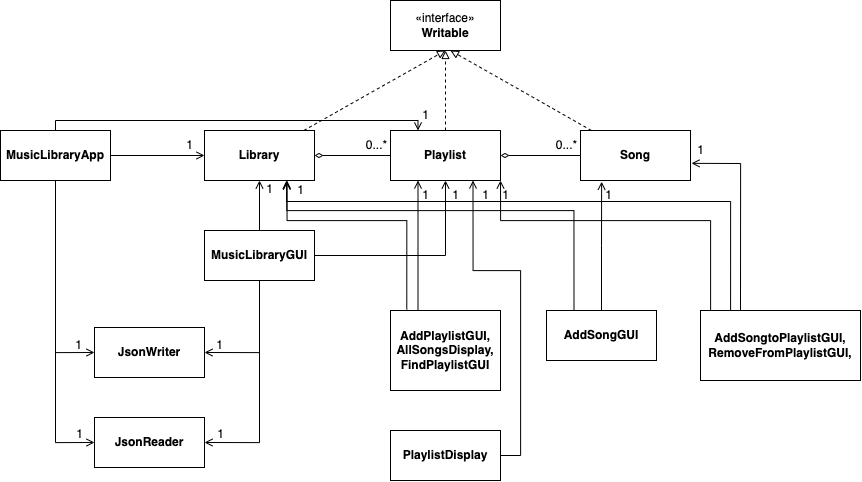

The diagram above was exported from draw.io. Its source (the exported page's mxGraphModel, read from the mxfile embedded in the PNG):
<mxGraphModel dx="1591" dy="1353" grid="1" gridSize="10" guides="1" tooltips="1" connect="1" arrows="1" fold="1" page="1" pageScale="1" pageWidth="827" pageHeight="1169" math="0" shadow="0">
  <root>
    <mxCell id="WIyWlLk6GJQsqaUBKTNV-0" />
    <mxCell id="WIyWlLk6GJQsqaUBKTNV-1" parent="WIyWlLk6GJQsqaUBKTNV-0" />
    <mxCell id="x4m4QDkA1q3lskP2BRIn-43" value="«interface»&lt;br&gt;&lt;b&gt;Writable&lt;/b&gt;" style="html=1;whiteSpace=wrap;" parent="WIyWlLk6GJQsqaUBKTNV-1" vertex="1">
      <mxGeometry x="790" y="330" width="110" height="50" as="geometry" />
    </mxCell>
    <mxCell id="x4m4QDkA1q3lskP2BRIn-51" style="rounded=0;orthogonalLoop=1;jettySize=auto;html=1;entryX=0.5;entryY=1;entryDx=0;entryDy=0;dashed=1;endArrow=block;endFill=0;" parent="WIyWlLk6GJQsqaUBKTNV-1" source="x4m4QDkA1q3lskP2BRIn-44" target="x4m4QDkA1q3lskP2BRIn-43" edge="1">
      <mxGeometry relative="1" as="geometry" />
    </mxCell>
    <mxCell id="x4m4QDkA1q3lskP2BRIn-44" value="&lt;b&gt;Library&lt;/b&gt;" style="html=1;whiteSpace=wrap;" parent="WIyWlLk6GJQsqaUBKTNV-1" vertex="1">
      <mxGeometry x="604" y="460" width="110" height="50" as="geometry" />
    </mxCell>
    <mxCell id="x4m4QDkA1q3lskP2BRIn-52" value="" style="edgeStyle=orthogonalEdgeStyle;rounded=0;orthogonalLoop=1;jettySize=auto;html=1;dashed=1;endArrow=block;endFill=0;" parent="WIyWlLk6GJQsqaUBKTNV-1" source="x4m4QDkA1q3lskP2BRIn-45" target="x4m4QDkA1q3lskP2BRIn-43" edge="1">
      <mxGeometry relative="1" as="geometry" />
    </mxCell>
    <mxCell id="x4m4QDkA1q3lskP2BRIn-62" value="" style="edgeStyle=orthogonalEdgeStyle;rounded=0;orthogonalLoop=1;jettySize=auto;html=1;endArrow=diamondThin;endFill=0;" parent="WIyWlLk6GJQsqaUBKTNV-1" source="x4m4QDkA1q3lskP2BRIn-45" target="x4m4QDkA1q3lskP2BRIn-44" edge="1">
      <mxGeometry relative="1" as="geometry" />
    </mxCell>
    <mxCell id="x4m4QDkA1q3lskP2BRIn-45" value="&lt;b&gt;Playlist&lt;br&gt;&lt;/b&gt;" style="html=1;whiteSpace=wrap;" parent="WIyWlLk6GJQsqaUBKTNV-1" vertex="1">
      <mxGeometry x="790" y="460" width="110" height="50" as="geometry" />
    </mxCell>
    <mxCell id="x4m4QDkA1q3lskP2BRIn-53" style="rounded=0;orthogonalLoop=1;jettySize=auto;html=1;dashed=1;endArrow=block;endFill=0;" parent="WIyWlLk6GJQsqaUBKTNV-1" source="x4m4QDkA1q3lskP2BRIn-46" edge="1">
      <mxGeometry relative="1" as="geometry">
        <mxPoint x="850" y="380" as="targetPoint" />
      </mxGeometry>
    </mxCell>
    <mxCell id="x4m4QDkA1q3lskP2BRIn-60" value="" style="edgeStyle=orthogonalEdgeStyle;rounded=0;orthogonalLoop=1;jettySize=auto;html=1;endArrow=diamondThin;endFill=0;" parent="WIyWlLk6GJQsqaUBKTNV-1" source="x4m4QDkA1q3lskP2BRIn-46" target="x4m4QDkA1q3lskP2BRIn-45" edge="1">
      <mxGeometry relative="1" as="geometry" />
    </mxCell>
    <mxCell id="x4m4QDkA1q3lskP2BRIn-46" value="&lt;b&gt;Song&lt;/b&gt;" style="html=1;whiteSpace=wrap;" parent="WIyWlLk6GJQsqaUBKTNV-1" vertex="1">
      <mxGeometry x="980" y="460" width="110" height="50" as="geometry" />
    </mxCell>
    <mxCell id="x4m4QDkA1q3lskP2BRIn-61" value="0...*" style="text;html=1;align=center;verticalAlign=middle;resizable=0;points=[];autosize=1;strokeColor=none;fillColor=none;" parent="WIyWlLk6GJQsqaUBKTNV-1" vertex="1">
      <mxGeometry x="946" y="460" width="40" height="30" as="geometry" />
    </mxCell>
    <mxCell id="x4m4QDkA1q3lskP2BRIn-63" value="0...*" style="text;html=1;align=center;verticalAlign=middle;resizable=0;points=[];autosize=1;strokeColor=none;fillColor=none;" parent="WIyWlLk6GJQsqaUBKTNV-1" vertex="1">
      <mxGeometry x="756" y="460" width="40" height="30" as="geometry" />
    </mxCell>
    <mxCell id="x4m4QDkA1q3lskP2BRIn-65" value="" style="edgeStyle=orthogonalEdgeStyle;rounded=0;orthogonalLoop=1;jettySize=auto;html=1;endArrow=open;endFill=0;" parent="WIyWlLk6GJQsqaUBKTNV-1" source="x4m4QDkA1q3lskP2BRIn-64" target="x4m4QDkA1q3lskP2BRIn-44" edge="1">
      <mxGeometry relative="1" as="geometry" />
    </mxCell>
    <mxCell id="x4m4QDkA1q3lskP2BRIn-67" style="rounded=0;orthogonalLoop=1;jettySize=auto;html=1;entryX=0.5;entryY=1;entryDx=0;entryDy=0;endArrow=open;endFill=0;edgeStyle=orthogonalEdgeStyle;" parent="WIyWlLk6GJQsqaUBKTNV-1" source="x4m4QDkA1q3lskP2BRIn-64" target="x4m4QDkA1q3lskP2BRIn-45" edge="1">
      <mxGeometry relative="1" as="geometry" />
    </mxCell>
    <mxCell id="x4m4QDkA1q3lskP2BRIn-75" style="edgeStyle=orthogonalEdgeStyle;rounded=0;orthogonalLoop=1;jettySize=auto;html=1;entryX=1;entryY=0.5;entryDx=0;entryDy=0;endArrow=open;endFill=0;" parent="WIyWlLk6GJQsqaUBKTNV-1" source="x4m4QDkA1q3lskP2BRIn-64" target="x4m4QDkA1q3lskP2BRIn-69" edge="1">
      <mxGeometry relative="1" as="geometry" />
    </mxCell>
    <mxCell id="x4m4QDkA1q3lskP2BRIn-76" style="edgeStyle=orthogonalEdgeStyle;rounded=0;orthogonalLoop=1;jettySize=auto;html=1;entryX=1;entryY=0.5;entryDx=0;entryDy=0;endArrow=open;endFill=0;" parent="WIyWlLk6GJQsqaUBKTNV-1" source="x4m4QDkA1q3lskP2BRIn-64" target="x4m4QDkA1q3lskP2BRIn-70" edge="1">
      <mxGeometry relative="1" as="geometry" />
    </mxCell>
    <mxCell id="x4m4QDkA1q3lskP2BRIn-64" value="&lt;b&gt;MusicLibraryGUI&lt;/b&gt;" style="html=1;whiteSpace=wrap;" parent="WIyWlLk6GJQsqaUBKTNV-1" vertex="1">
      <mxGeometry x="604" y="560" width="110" height="50" as="geometry" />
    </mxCell>
    <mxCell id="x4m4QDkA1q3lskP2BRIn-66" value="1" style="text;html=1;align=center;verticalAlign=middle;resizable=0;points=[];autosize=1;strokeColor=none;fillColor=none;" parent="WIyWlLk6GJQsqaUBKTNV-1" vertex="1">
      <mxGeometry x="654" y="504" width="30" height="30" as="geometry" />
    </mxCell>
    <mxCell id="x4m4QDkA1q3lskP2BRIn-68" value="1" style="text;html=1;align=center;verticalAlign=middle;resizable=0;points=[];autosize=1;strokeColor=none;fillColor=none;" parent="WIyWlLk6GJQsqaUBKTNV-1" vertex="1">
      <mxGeometry x="840" y="510" width="30" height="30" as="geometry" />
    </mxCell>
    <mxCell id="x4m4QDkA1q3lskP2BRIn-69" value="&lt;b&gt;JsonWriter&lt;/b&gt;" style="html=1;whiteSpace=wrap;" parent="WIyWlLk6GJQsqaUBKTNV-1" vertex="1">
      <mxGeometry x="494" y="657" width="110" height="50" as="geometry" />
    </mxCell>
    <mxCell id="x4m4QDkA1q3lskP2BRIn-70" value="&lt;b&gt;JsonReader&lt;br&gt;&lt;/b&gt;" style="html=1;whiteSpace=wrap;" parent="WIyWlLk6GJQsqaUBKTNV-1" vertex="1">
      <mxGeometry x="494" y="747" width="110" height="50" as="geometry" />
    </mxCell>
    <mxCell id="x4m4QDkA1q3lskP2BRIn-73" value="1" style="text;html=1;align=center;verticalAlign=middle;resizable=0;points=[];autosize=1;strokeColor=none;fillColor=none;" parent="WIyWlLk6GJQsqaUBKTNV-1" vertex="1">
      <mxGeometry x="604" y="660" width="30" height="30" as="geometry" />
    </mxCell>
    <mxCell id="x4m4QDkA1q3lskP2BRIn-74" value="1" style="text;html=1;align=center;verticalAlign=middle;resizable=0;points=[];autosize=1;strokeColor=none;fillColor=none;" parent="WIyWlLk6GJQsqaUBKTNV-1" vertex="1">
      <mxGeometry x="605" y="749" width="30" height="30" as="geometry" />
    </mxCell>
    <mxCell id="x4m4QDkA1q3lskP2BRIn-82" value="" style="edgeStyle=orthogonalEdgeStyle;rounded=0;orthogonalLoop=1;jettySize=auto;html=1;endArrow=open;endFill=0;" parent="WIyWlLk6GJQsqaUBKTNV-1" source="x4m4QDkA1q3lskP2BRIn-81" target="x4m4QDkA1q3lskP2BRIn-44" edge="1">
      <mxGeometry relative="1" as="geometry" />
    </mxCell>
    <mxCell id="x4m4QDkA1q3lskP2BRIn-85" style="edgeStyle=elbowEdgeStyle;rounded=0;orthogonalLoop=1;jettySize=auto;html=1;entryX=0.25;entryY=0;entryDx=0;entryDy=0;elbow=vertical;endArrow=open;endFill=0;" parent="WIyWlLk6GJQsqaUBKTNV-1" source="x4m4QDkA1q3lskP2BRIn-81" target="x4m4QDkA1q3lskP2BRIn-45" edge="1">
      <mxGeometry relative="1" as="geometry">
        <Array as="points">
          <mxPoint x="830" y="450" />
          <mxPoint x="740" y="420" />
          <mxPoint x="740" y="410" />
        </Array>
      </mxGeometry>
    </mxCell>
    <mxCell id="x4m4QDkA1q3lskP2BRIn-87" style="edgeStyle=orthogonalEdgeStyle;rounded=0;orthogonalLoop=1;jettySize=auto;html=1;entryX=0;entryY=0.5;entryDx=0;entryDy=0;endArrow=open;endFill=0;" parent="WIyWlLk6GJQsqaUBKTNV-1" source="x4m4QDkA1q3lskP2BRIn-81" target="x4m4QDkA1q3lskP2BRIn-69" edge="1">
      <mxGeometry relative="1" as="geometry" />
    </mxCell>
    <mxCell id="x4m4QDkA1q3lskP2BRIn-88" style="edgeStyle=orthogonalEdgeStyle;rounded=0;orthogonalLoop=1;jettySize=auto;html=1;entryX=0;entryY=0.5;entryDx=0;entryDy=0;endArrow=open;endFill=0;" parent="WIyWlLk6GJQsqaUBKTNV-1" source="x4m4QDkA1q3lskP2BRIn-81" target="x4m4QDkA1q3lskP2BRIn-70" edge="1">
      <mxGeometry relative="1" as="geometry" />
    </mxCell>
    <mxCell id="x4m4QDkA1q3lskP2BRIn-81" value="&lt;b&gt;MusicLibraryApp&lt;/b&gt;" style="html=1;whiteSpace=wrap;" parent="WIyWlLk6GJQsqaUBKTNV-1" vertex="1">
      <mxGeometry x="400" y="460" width="110" height="50" as="geometry" />
    </mxCell>
    <mxCell id="x4m4QDkA1q3lskP2BRIn-83" value="1" style="text;html=1;align=center;verticalAlign=middle;resizable=0;points=[];autosize=1;strokeColor=none;fillColor=none;" parent="WIyWlLk6GJQsqaUBKTNV-1" vertex="1">
      <mxGeometry x="574" y="460" width="30" height="30" as="geometry" />
    </mxCell>
    <mxCell id="x4m4QDkA1q3lskP2BRIn-86" value="1" style="text;html=1;align=center;verticalAlign=middle;resizable=0;points=[];autosize=1;strokeColor=none;fillColor=none;" parent="WIyWlLk6GJQsqaUBKTNV-1" vertex="1">
      <mxGeometry x="810" y="430" width="30" height="30" as="geometry" />
    </mxCell>
    <mxCell id="x4m4QDkA1q3lskP2BRIn-89" value="1" style="text;html=1;align=center;verticalAlign=middle;resizable=0;points=[];autosize=1;strokeColor=none;fillColor=none;" parent="WIyWlLk6GJQsqaUBKTNV-1" vertex="1">
      <mxGeometry x="463" y="660" width="30" height="30" as="geometry" />
    </mxCell>
    <mxCell id="x4m4QDkA1q3lskP2BRIn-90" value="1" style="text;html=1;align=center;verticalAlign=middle;resizable=0;points=[];autosize=1;strokeColor=none;fillColor=none;" parent="WIyWlLk6GJQsqaUBKTNV-1" vertex="1">
      <mxGeometry x="464" y="749" width="30" height="30" as="geometry" />
    </mxCell>
    <mxCell id="R_61C3CSWZ2K9R8snaz8-5" style="edgeStyle=orthogonalEdgeStyle;rounded=0;orthogonalLoop=1;jettySize=auto;html=1;exitX=0.25;exitY=0;exitDx=0;exitDy=0;entryX=0.25;entryY=1;entryDx=0;entryDy=0;endArrow=open;endFill=0;" edge="1" parent="WIyWlLk6GJQsqaUBKTNV-1" source="R_61C3CSWZ2K9R8snaz8-1" target="x4m4QDkA1q3lskP2BRIn-45">
      <mxGeometry relative="1" as="geometry" />
    </mxCell>
    <mxCell id="R_61C3CSWZ2K9R8snaz8-6" style="edgeStyle=orthogonalEdgeStyle;rounded=0;orthogonalLoop=1;jettySize=auto;html=1;exitX=0.148;exitY=-0.013;exitDx=0;exitDy=0;entryX=0.75;entryY=1;entryDx=0;entryDy=0;endArrow=open;endFill=0;exitPerimeter=0;" edge="1" parent="WIyWlLk6GJQsqaUBKTNV-1" source="R_61C3CSWZ2K9R8snaz8-1" target="x4m4QDkA1q3lskP2BRIn-44">
      <mxGeometry relative="1" as="geometry">
        <Array as="points">
          <mxPoint x="806" y="550" />
          <mxPoint x="687" y="550" />
        </Array>
      </mxGeometry>
    </mxCell>
    <mxCell id="R_61C3CSWZ2K9R8snaz8-1" value="&lt;b&gt;AddPlaylistGUI,&lt;br&gt;AllSongsDisplay,&lt;br&gt;FindPlaylistGUI&lt;br&gt;&lt;/b&gt;" style="html=1;whiteSpace=wrap;" vertex="1" parent="WIyWlLk6GJQsqaUBKTNV-1">
      <mxGeometry x="790" y="640" width="110" height="80" as="geometry" />
    </mxCell>
    <mxCell id="R_61C3CSWZ2K9R8snaz8-7" value="1" style="text;html=1;align=center;verticalAlign=middle;resizable=0;points=[];autosize=1;strokeColor=none;fillColor=none;" vertex="1" parent="WIyWlLk6GJQsqaUBKTNV-1">
      <mxGeometry x="685" y="505" width="30" height="30" as="geometry" />
    </mxCell>
    <mxCell id="R_61C3CSWZ2K9R8snaz8-8" value="1" style="text;html=1;align=center;verticalAlign=middle;resizable=0;points=[];autosize=1;strokeColor=none;fillColor=none;" vertex="1" parent="WIyWlLk6GJQsqaUBKTNV-1">
      <mxGeometry x="810" y="510" width="30" height="30" as="geometry" />
    </mxCell>
    <mxCell id="R_61C3CSWZ2K9R8snaz8-10" style="edgeStyle=orthogonalEdgeStyle;rounded=0;orthogonalLoop=1;jettySize=auto;html=1;exitX=0.25;exitY=0;exitDx=0;exitDy=0;entryX=0.043;entryY=0.207;entryDx=0;entryDy=0;entryPerimeter=0;endArrow=open;endFill=0;" edge="1" parent="WIyWlLk6GJQsqaUBKTNV-1">
      <mxGeometry relative="1" as="geometry">
        <mxPoint x="686.29" y="511.21000000000004" as="targetPoint" />
        <mxPoint x="973.5" y="640" as="sourcePoint" />
        <Array as="points">
          <mxPoint x="973" y="540" />
          <mxPoint x="686" y="540" />
        </Array>
      </mxGeometry>
    </mxCell>
    <mxCell id="R_61C3CSWZ2K9R8snaz8-11" style="edgeStyle=orthogonalEdgeStyle;rounded=0;orthogonalLoop=1;jettySize=auto;html=1;exitX=0.5;exitY=0;exitDx=0;exitDy=0;entryX=0.192;entryY=1.024;entryDx=0;entryDy=0;entryPerimeter=0;endArrow=open;endFill=0;" edge="1" parent="WIyWlLk6GJQsqaUBKTNV-1" source="R_61C3CSWZ2K9R8snaz8-9" target="x4m4QDkA1q3lskP2BRIn-46">
      <mxGeometry relative="1" as="geometry" />
    </mxCell>
    <mxCell id="R_61C3CSWZ2K9R8snaz8-9" value="&lt;b&gt;AddSongGUI&lt;/b&gt;" style="html=1;whiteSpace=wrap;" vertex="1" parent="WIyWlLk6GJQsqaUBKTNV-1">
      <mxGeometry x="946" y="640" width="110" height="50" as="geometry" />
    </mxCell>
    <mxCell id="R_61C3CSWZ2K9R8snaz8-12" value="1" style="text;html=1;align=center;verticalAlign=middle;resizable=0;points=[];autosize=1;strokeColor=none;fillColor=none;" vertex="1" parent="WIyWlLk6GJQsqaUBKTNV-1">
      <mxGeometry x="993" y="510" width="30" height="30" as="geometry" />
    </mxCell>
    <mxCell id="R_61C3CSWZ2K9R8snaz8-20" style="edgeStyle=orthogonalEdgeStyle;rounded=0;orthogonalLoop=1;jettySize=auto;html=1;exitX=0.188;exitY=0.015;exitDx=0;exitDy=0;entryX=0.167;entryY=0.167;entryDx=0;entryDy=0;entryPerimeter=0;endArrow=open;endFill=0;exitPerimeter=0;" edge="1" parent="WIyWlLk6GJQsqaUBKTNV-1" source="R_61C3CSWZ2K9R8snaz8-14">
      <mxGeometry relative="1" as="geometry">
        <mxPoint x="686.01" y="510.01" as="targetPoint" />
        <mxPoint x="1096" y="641" as="sourcePoint" />
        <Array as="points">
          <mxPoint x="1130" y="531" />
          <mxPoint x="686" y="531" />
        </Array>
      </mxGeometry>
    </mxCell>
    <mxCell id="R_61C3CSWZ2K9R8snaz8-22" style="edgeStyle=orthogonalEdgeStyle;rounded=0;orthogonalLoop=1;jettySize=auto;html=1;exitX=0.25;exitY=0;exitDx=0;exitDy=0;entryX=1.009;entryY=0.657;entryDx=0;entryDy=0;entryPerimeter=0;endArrow=open;endFill=0;" edge="1" parent="WIyWlLk6GJQsqaUBKTNV-1" source="R_61C3CSWZ2K9R8snaz8-14" target="x4m4QDkA1q3lskP2BRIn-46">
      <mxGeometry relative="1" as="geometry" />
    </mxCell>
    <mxCell id="R_61C3CSWZ2K9R8snaz8-24" style="edgeStyle=orthogonalEdgeStyle;rounded=0;orthogonalLoop=1;jettySize=auto;html=1;exitX=0;exitY=0;exitDx=0;exitDy=0;endArrow=open;endFill=0;" edge="1" parent="WIyWlLk6GJQsqaUBKTNV-1" source="R_61C3CSWZ2K9R8snaz8-14">
      <mxGeometry relative="1" as="geometry">
        <mxPoint x="900" y="510" as="targetPoint" />
        <Array as="points">
          <mxPoint x="1110" y="640" />
          <mxPoint x="1110" y="550" />
          <mxPoint x="900" y="550" />
        </Array>
      </mxGeometry>
    </mxCell>
    <mxCell id="R_61C3CSWZ2K9R8snaz8-14" value="&lt;b&gt;AddSongtoPlaylistGUI,&lt;br&gt;RemoveFromPlaylistGUI,&lt;br&gt;&lt;/b&gt;" style="html=1;whiteSpace=wrap;" vertex="1" parent="WIyWlLk6GJQsqaUBKTNV-1">
      <mxGeometry x="1100" y="640" width="160" height="70" as="geometry" />
    </mxCell>
    <mxCell id="R_61C3CSWZ2K9R8snaz8-18" style="edgeStyle=orthogonalEdgeStyle;rounded=0;orthogonalLoop=1;jettySize=auto;html=1;entryX=0.75;entryY=1;entryDx=0;entryDy=0;endArrow=open;endFill=0;" edge="1" parent="WIyWlLk6GJQsqaUBKTNV-1" source="R_61C3CSWZ2K9R8snaz8-17" target="x4m4QDkA1q3lskP2BRIn-45">
      <mxGeometry relative="1" as="geometry">
        <mxPoint x="890" y="570" as="targetPoint" />
        <Array as="points">
          <mxPoint x="920" y="785" />
          <mxPoint x="920" y="600" />
          <mxPoint x="872" y="600" />
        </Array>
      </mxGeometry>
    </mxCell>
    <mxCell id="R_61C3CSWZ2K9R8snaz8-17" value="&lt;b&gt;PlaylistDisplay&lt;br&gt;&lt;/b&gt;" style="html=1;whiteSpace=wrap;" vertex="1" parent="WIyWlLk6GJQsqaUBKTNV-1">
      <mxGeometry x="790" y="760" width="110" height="50" as="geometry" />
    </mxCell>
    <mxCell id="R_61C3CSWZ2K9R8snaz8-19" value="1" style="text;html=1;align=center;verticalAlign=middle;resizable=0;points=[];autosize=1;strokeColor=none;fillColor=none;" vertex="1" parent="WIyWlLk6GJQsqaUBKTNV-1">
      <mxGeometry x="870" y="510" width="30" height="30" as="geometry" />
    </mxCell>
    <mxCell id="R_61C3CSWZ2K9R8snaz8-23" value="1" style="text;html=1;align=center;verticalAlign=middle;resizable=0;points=[];autosize=1;strokeColor=none;fillColor=none;" vertex="1" parent="WIyWlLk6GJQsqaUBKTNV-1">
      <mxGeometry x="1085" y="465" width="30" height="30" as="geometry" />
    </mxCell>
    <mxCell id="R_61C3CSWZ2K9R8snaz8-25" value="1" style="text;html=1;align=center;verticalAlign=middle;resizable=0;points=[];autosize=1;strokeColor=none;fillColor=none;" vertex="1" parent="WIyWlLk6GJQsqaUBKTNV-1">
      <mxGeometry x="890" y="510" width="30" height="30" as="geometry" />
    </mxCell>
  </root>
</mxGraphModel>